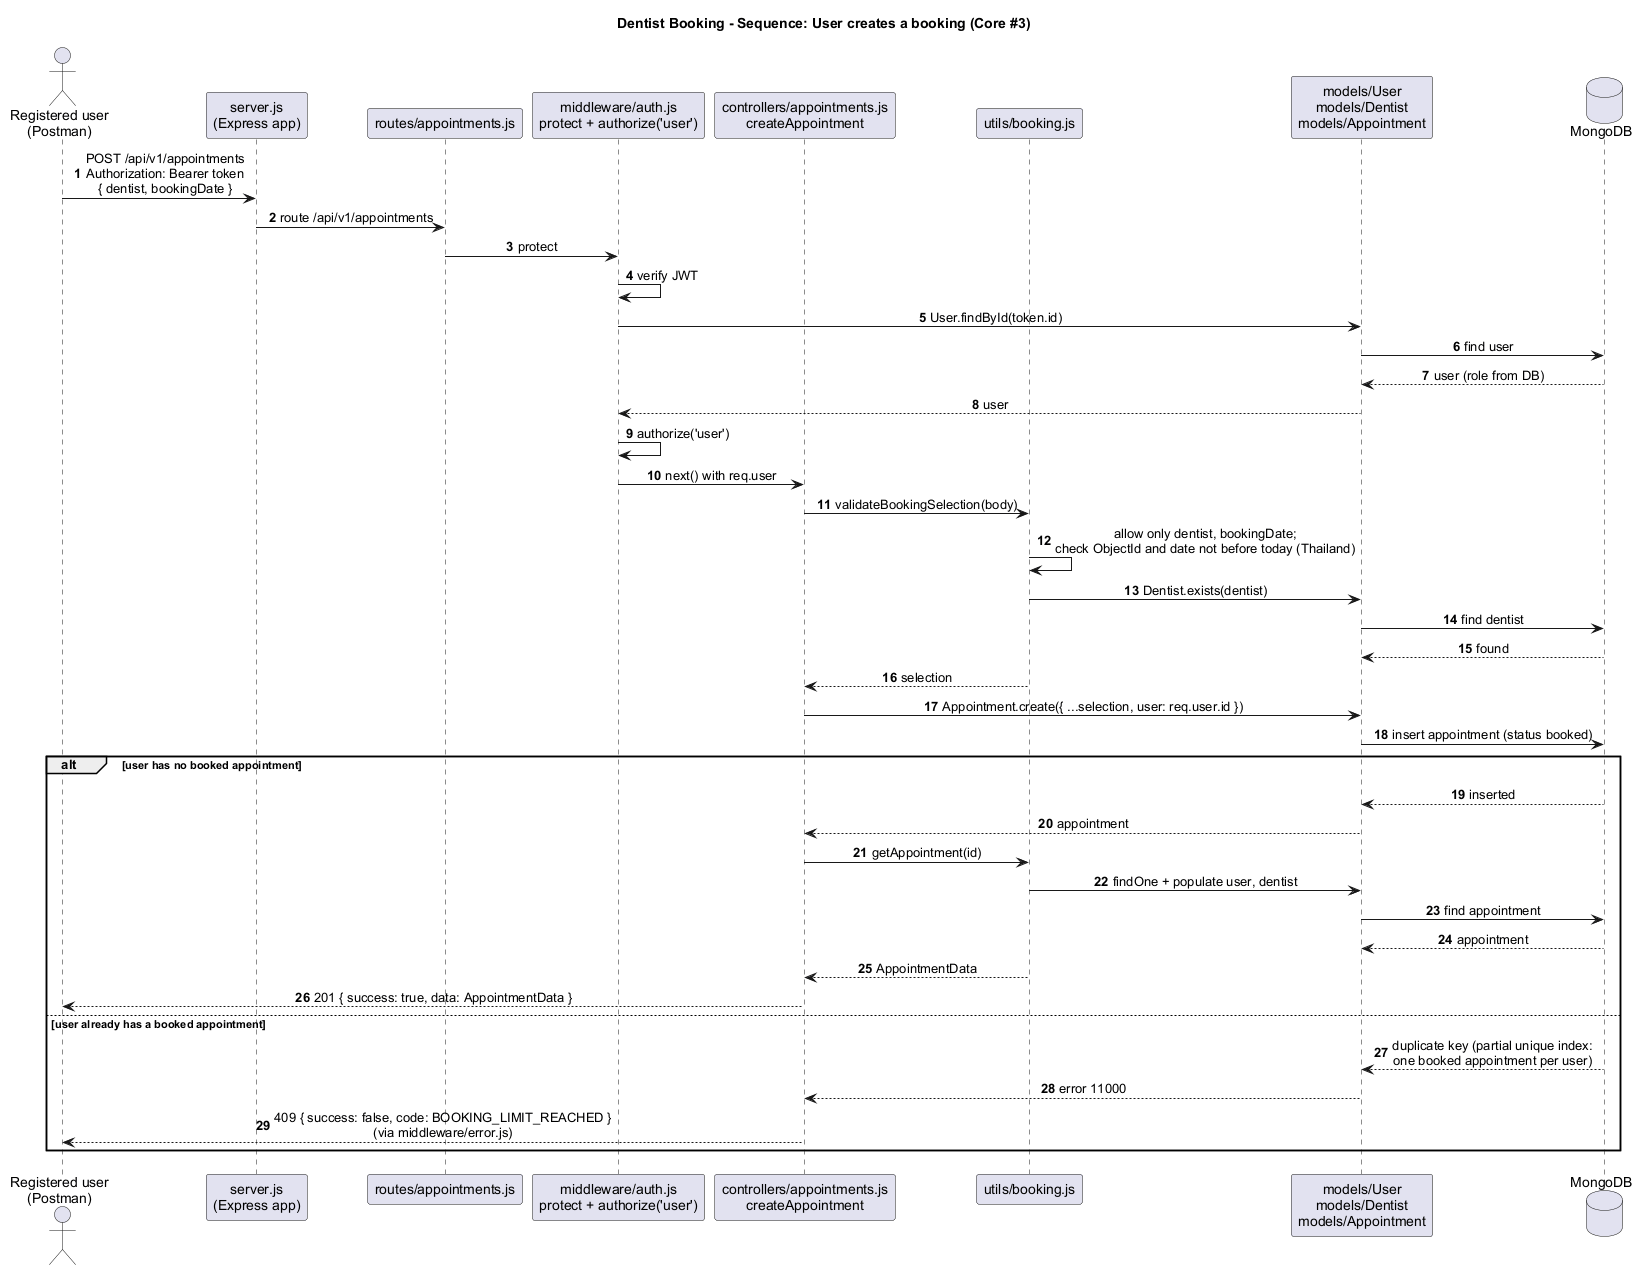

The diagram above was rendered by PlantUML. Its source (embedded in the PNG):
@startuml
!pragma teoz true
skinparam shadowing false
skinparam defaultFontName Arial
skinparam sequenceMessageAlign center
autonumber
title Dentist Booking - Sequence: User creates a booking (Core #3)

actor "Registered user\n(Postman)" as Client
participant "server.js\n(Express app)" as App
participant "routes/appointments.js" as Router
participant "middleware/auth.js\nprotect + authorize('user')" as Auth
participant "controllers/appointments.js\ncreateAppointment" as Controller
participant "utils/booking.js" as Booking
participant "models/User\nmodels/Dentist\nmodels/Appointment" as Model
database "MongoDB" as DB

Client -> App : POST /api/v1/appointments\nAuthorization: Bearer token\n{ dentist, bookingDate }
App -> Router : route /api/v1/appointments
Router -> Auth : protect
Auth -> Auth : verify JWT
Auth -> Model : User.findById(token.id)
Model -> DB : find user
DB --> Model : user (role from DB)
Model --> Auth : user
Auth -> Auth : authorize('user')
Auth -> Controller : next() with req.user

Controller -> Booking : validateBookingSelection(body)
Booking -> Booking : allow only dentist, bookingDate;\ncheck ObjectId and date not before today (Thailand)
Booking -> Model : Dentist.exists(dentist)
Model -> DB : find dentist
DB --> Model : found
Booking --> Controller : selection

Controller -> Model : Appointment.create({ ...selection, user: req.user.id })
Model -> DB : insert appointment (status booked)

alt user has no booked appointment
  DB --> Model : inserted
  Model --> Controller : appointment
  Controller -> Booking : getAppointment(id)
  Booking -> Model : findOne + populate user, dentist
  Model -> DB : find appointment
  DB --> Model : appointment
  Booking --> Controller : AppointmentData
  Controller --> Client : 201 { success: true, data: AppointmentData }
else user already has a booked appointment
  DB --> Model : duplicate key (partial unique index:\none booked appointment per user)
  Model --> Controller : error 11000
  Controller --> Client : 409 { success: false, code: BOOKING_LIMIT_REACHED }\n(via middleware/error.js)
end
@enduml